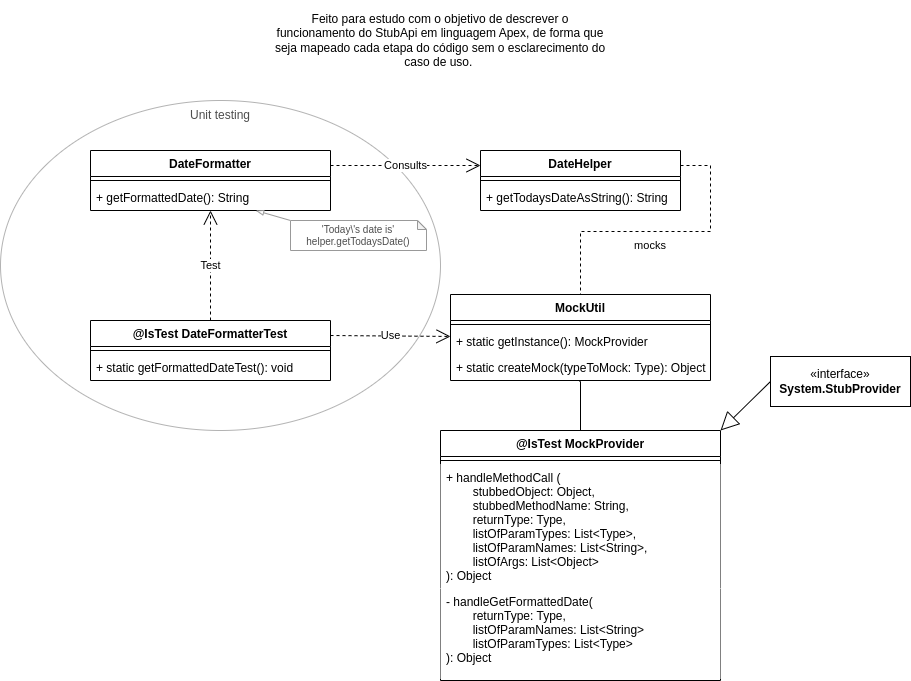

The diagram above was exported from draw.io. Its source (the exported page's mxGraphModel, read from the mxfile embedded in the PNG):
<mxGraphModel dx="2261" dy="766" grid="1" gridSize="10" guides="1" tooltips="1" connect="1" arrows="1" fold="1" page="1" pageScale="1" pageWidth="827" pageHeight="1169" math="0" shadow="0">
  <root>
    <mxCell id="WIyWlLk6GJQsqaUBKTNV-0" />
    <mxCell id="WIyWlLk6GJQsqaUBKTNV-1" parent="WIyWlLk6GJQsqaUBKTNV-0" />
    <mxCell id="KpdZZ4VVWLYCT3Dve8G3-39" value="" style="ellipse;whiteSpace=wrap;html=1;fillColor=none;strokeColor=#B3B3B3;" vertex="1" parent="WIyWlLk6GJQsqaUBKTNV-1">
      <mxGeometry x="-40" y="110" width="440" height="330" as="geometry" />
    </mxCell>
    <mxCell id="zkfFHV4jXpPFQw0GAbJ--0" value="@IsTest MockProvider" style="swimlane;fontStyle=1;align=center;verticalAlign=top;childLayout=stackLayout;horizontal=1;startSize=26;horizontalStack=0;resizeParent=1;resizeLast=0;collapsible=1;marginBottom=0;rounded=0;shadow=0;strokeWidth=1;fillColor=#FFFFFF;" parent="WIyWlLk6GJQsqaUBKTNV-1" vertex="1">
      <mxGeometry x="400" y="440" width="280" height="250" as="geometry">
        <mxRectangle x="230" y="140" width="160" height="26" as="alternateBounds" />
      </mxGeometry>
    </mxCell>
    <mxCell id="zkfFHV4jXpPFQw0GAbJ--4" value="" style="line;html=1;strokeWidth=1;align=left;verticalAlign=middle;spacingTop=-1;spacingLeft=3;spacingRight=3;rotatable=0;labelPosition=right;points=[];portConstraint=eastwest;fillColor=#FFFFFF;" parent="zkfFHV4jXpPFQw0GAbJ--0" vertex="1">
      <mxGeometry y="26" width="280" height="8" as="geometry" />
    </mxCell>
    <mxCell id="KpdZZ4VVWLYCT3Dve8G3-4" value="+ handleMethodCall (&#10;        stubbedObject: Object,&#10;        stubbedMethodName: String,&#10;        returnType: Type,&#10;        listOfParamTypes: List&lt;Type&gt;,&#10;        listOfParamNames: List&lt;String&gt;,&#10;        listOfArgs: List&lt;Object&gt;&#10;): Object&#10;" style="text;align=left;verticalAlign=top;spacingLeft=4;spacingRight=4;overflow=hidden;rotatable=0;points=[[0,0.5],[1,0.5]];portConstraint=eastwest;fillColor=default;" vertex="1" parent="zkfFHV4jXpPFQw0GAbJ--0">
      <mxGeometry y="34" width="280" height="124" as="geometry" />
    </mxCell>
    <mxCell id="KpdZZ4VVWLYCT3Dve8G3-5" value="- handleGetFormattedDate(&#10;        returnType: Type,&#10;        listOfParamNames: List&lt;String&gt;&#10;        listOfParamTypes: List&lt;Type&gt;&#10;): Object" style="text;align=left;verticalAlign=top;spacingLeft=4;spacingRight=4;overflow=hidden;rotatable=0;points=[[0,0.5],[1,0.5]];portConstraint=eastwest;fillColor=default;" vertex="1" parent="zkfFHV4jXpPFQw0GAbJ--0">
      <mxGeometry y="158" width="280" height="90" as="geometry" />
    </mxCell>
    <mxCell id="KpdZZ4VVWLYCT3Dve8G3-0" value="Feito para estudo com o objetivo de descrever o funcionamento do StubApi em linguagem Apex, de forma que seja mapeado cada etapa do código sem o esclarecimento do caso de uso.&amp;nbsp;" style="text;html=1;strokeColor=none;fillColor=none;align=center;verticalAlign=middle;whiteSpace=wrap;rounded=0;" vertex="1" parent="WIyWlLk6GJQsqaUBKTNV-1">
      <mxGeometry x="230" y="10" width="340" height="80" as="geometry" />
    </mxCell>
    <mxCell id="KpdZZ4VVWLYCT3Dve8G3-6" value="«interface»&lt;br&gt;&lt;b&gt;System.StubProvider&lt;/b&gt;" style="html=1;whiteSpace=wrap;" vertex="1" parent="WIyWlLk6GJQsqaUBKTNV-1">
      <mxGeometry x="730" y="366" width="140" height="50" as="geometry" />
    </mxCell>
    <mxCell id="KpdZZ4VVWLYCT3Dve8G3-8" value="" style="endArrow=block;endSize=16;endFill=0;html=1;rounded=0;exitX=0;exitY=0.5;exitDx=0;exitDy=0;entryX=1;entryY=0;entryDx=0;entryDy=0;" edge="1" parent="WIyWlLk6GJQsqaUBKTNV-1" source="KpdZZ4VVWLYCT3Dve8G3-6" target="zkfFHV4jXpPFQw0GAbJ--0">
      <mxGeometry width="160" relative="1" as="geometry">
        <mxPoint x="550" y="710" as="sourcePoint" />
        <mxPoint x="710" y="710" as="targetPoint" />
      </mxGeometry>
    </mxCell>
    <mxCell id="KpdZZ4VVWLYCT3Dve8G3-11" value="MockUtil" style="swimlane;fontStyle=1;align=center;verticalAlign=top;childLayout=stackLayout;horizontal=1;startSize=26;horizontalStack=0;resizeParent=1;resizeParentMax=0;resizeLast=0;collapsible=1;marginBottom=0;whiteSpace=wrap;html=1;" vertex="1" parent="WIyWlLk6GJQsqaUBKTNV-1">
      <mxGeometry x="410" y="304" width="260" height="86" as="geometry" />
    </mxCell>
    <mxCell id="KpdZZ4VVWLYCT3Dve8G3-13" value="" style="line;strokeWidth=1;fillColor=none;align=left;verticalAlign=middle;spacingTop=-1;spacingLeft=3;spacingRight=3;rotatable=0;labelPosition=right;points=[];portConstraint=eastwest;strokeColor=inherit;" vertex="1" parent="KpdZZ4VVWLYCT3Dve8G3-11">
      <mxGeometry y="26" width="260" height="8" as="geometry" />
    </mxCell>
    <mxCell id="KpdZZ4VVWLYCT3Dve8G3-14" value="+ static getInstance(): MockProvider" style="text;strokeColor=none;fillColor=none;align=left;verticalAlign=top;spacingLeft=4;spacingRight=4;overflow=hidden;rotatable=0;points=[[0,0.5],[1,0.5]];portConstraint=eastwest;whiteSpace=wrap;html=1;" vertex="1" parent="KpdZZ4VVWLYCT3Dve8G3-11">
      <mxGeometry y="34" width="260" height="26" as="geometry" />
    </mxCell>
    <mxCell id="KpdZZ4VVWLYCT3Dve8G3-15" value="+ static createMock(typeToMock: Type): Object" style="text;strokeColor=none;fillColor=none;align=left;verticalAlign=top;spacingLeft=4;spacingRight=4;overflow=hidden;rotatable=0;points=[[0,0.5],[1,0.5]];portConstraint=eastwest;whiteSpace=wrap;html=1;" vertex="1" parent="KpdZZ4VVWLYCT3Dve8G3-11">
      <mxGeometry y="60" width="260" height="26" as="geometry" />
    </mxCell>
    <mxCell id="KpdZZ4VVWLYCT3Dve8G3-16" value="" style="endArrow=none;html=1;edgeStyle=orthogonalEdgeStyle;rounded=0;exitX=0.496;exitY=1.038;exitDx=0;exitDy=0;exitPerimeter=0;entryX=0.5;entryY=0;entryDx=0;entryDy=0;" edge="1" parent="WIyWlLk6GJQsqaUBKTNV-1" source="KpdZZ4VVWLYCT3Dve8G3-15" target="zkfFHV4jXpPFQw0GAbJ--0">
      <mxGeometry relative="1" as="geometry">
        <mxPoint x="240" y="490" as="sourcePoint" />
        <mxPoint x="540" y="450" as="targetPoint" />
        <Array as="points">
          <mxPoint x="540" y="391" />
        </Array>
      </mxGeometry>
    </mxCell>
    <mxCell id="KpdZZ4VVWLYCT3Dve8G3-19" value="DateFormatter" style="swimlane;fontStyle=1;align=center;verticalAlign=top;childLayout=stackLayout;horizontal=1;startSize=26;horizontalStack=0;resizeParent=1;resizeParentMax=0;resizeLast=0;collapsible=1;marginBottom=0;whiteSpace=wrap;html=1;" vertex="1" parent="WIyWlLk6GJQsqaUBKTNV-1">
      <mxGeometry x="50" y="160" width="240" height="60" as="geometry" />
    </mxCell>
    <mxCell id="KpdZZ4VVWLYCT3Dve8G3-21" value="" style="line;strokeWidth=1;fillColor=none;align=left;verticalAlign=middle;spacingTop=-1;spacingLeft=3;spacingRight=3;rotatable=0;labelPosition=right;points=[];portConstraint=eastwest;strokeColor=inherit;" vertex="1" parent="KpdZZ4VVWLYCT3Dve8G3-19">
      <mxGeometry y="26" width="240" height="8" as="geometry" />
    </mxCell>
    <mxCell id="KpdZZ4VVWLYCT3Dve8G3-22" value="+ getFormattedDate(): String" style="text;strokeColor=none;fillColor=none;align=left;verticalAlign=top;spacingLeft=4;spacingRight=4;overflow=hidden;rotatable=0;points=[[0,0.5],[1,0.5]];portConstraint=eastwest;whiteSpace=wrap;html=1;" vertex="1" parent="KpdZZ4VVWLYCT3Dve8G3-19">
      <mxGeometry y="34" width="240" height="26" as="geometry" />
    </mxCell>
    <mxCell id="KpdZZ4VVWLYCT3Dve8G3-23" value="DateHelper" style="swimlane;fontStyle=1;align=center;verticalAlign=top;childLayout=stackLayout;horizontal=1;startSize=26;horizontalStack=0;resizeParent=1;resizeParentMax=0;resizeLast=0;collapsible=1;marginBottom=0;whiteSpace=wrap;html=1;" vertex="1" parent="WIyWlLk6GJQsqaUBKTNV-1">
      <mxGeometry x="440" y="160" width="200" height="60" as="geometry" />
    </mxCell>
    <mxCell id="KpdZZ4VVWLYCT3Dve8G3-25" value="" style="line;strokeWidth=1;fillColor=none;align=left;verticalAlign=middle;spacingTop=-1;spacingLeft=3;spacingRight=3;rotatable=0;labelPosition=right;points=[];portConstraint=eastwest;strokeColor=inherit;" vertex="1" parent="KpdZZ4VVWLYCT3Dve8G3-23">
      <mxGeometry y="26" width="200" height="8" as="geometry" />
    </mxCell>
    <mxCell id="KpdZZ4VVWLYCT3Dve8G3-26" value="+ getTodaysDateAsString(): String" style="text;strokeColor=none;fillColor=none;align=left;verticalAlign=top;spacingLeft=4;spacingRight=4;overflow=hidden;rotatable=0;points=[[0,0.5],[1,0.5]];portConstraint=eastwest;whiteSpace=wrap;html=1;" vertex="1" parent="KpdZZ4VVWLYCT3Dve8G3-23">
      <mxGeometry y="34" width="200" height="26" as="geometry" />
    </mxCell>
    <mxCell id="KpdZZ4VVWLYCT3Dve8G3-27" value="Consults" style="endArrow=open;endSize=12;dashed=1;html=1;rounded=0;exitX=1;exitY=0.25;exitDx=0;exitDy=0;entryX=0;entryY=0.25;entryDx=0;entryDy=0;" edge="1" parent="WIyWlLk6GJQsqaUBKTNV-1" source="KpdZZ4VVWLYCT3Dve8G3-19" target="KpdZZ4VVWLYCT3Dve8G3-23">
      <mxGeometry width="160" relative="1" as="geometry">
        <mxPoint x="290" y="260" as="sourcePoint" />
        <mxPoint x="450" y="260" as="targetPoint" />
      </mxGeometry>
    </mxCell>
    <mxCell id="KpdZZ4VVWLYCT3Dve8G3-31" style="rounded=0;orthogonalLoop=1;jettySize=auto;html=1;exitX=0;exitY=0;exitDx=0;exitDy=0;exitPerimeter=0;endArrow=blockThin;endFill=0;strokeColor=#999999;" edge="1" parent="WIyWlLk6GJQsqaUBKTNV-1" source="KpdZZ4VVWLYCT3Dve8G3-30" target="KpdZZ4VVWLYCT3Dve8G3-22">
      <mxGeometry relative="1" as="geometry" />
    </mxCell>
    <mxCell id="KpdZZ4VVWLYCT3Dve8G3-30" value="'Today\'s date is' helper.getTodaysDate()" style="shape=note;whiteSpace=wrap;html=1;backgroundOutline=1;darkOpacity=0.05;size=9;strokeColor=#999999;fontColor=#4D4D4D;fontSize=10;" vertex="1" parent="WIyWlLk6GJQsqaUBKTNV-1">
      <mxGeometry x="250" y="230" width="136" height="30" as="geometry" />
    </mxCell>
    <mxCell id="KpdZZ4VVWLYCT3Dve8G3-32" value="@IsTest DateFormatterTest" style="swimlane;fontStyle=1;align=center;verticalAlign=top;childLayout=stackLayout;horizontal=1;startSize=26;horizontalStack=0;resizeParent=1;resizeParentMax=0;resizeLast=0;collapsible=1;marginBottom=0;whiteSpace=wrap;html=1;" vertex="1" parent="WIyWlLk6GJQsqaUBKTNV-1">
      <mxGeometry x="50" y="330" width="240" height="60" as="geometry" />
    </mxCell>
    <mxCell id="KpdZZ4VVWLYCT3Dve8G3-34" value="" style="line;strokeWidth=1;fillColor=none;align=left;verticalAlign=middle;spacingTop=-1;spacingLeft=3;spacingRight=3;rotatable=0;labelPosition=right;points=[];portConstraint=eastwest;strokeColor=inherit;" vertex="1" parent="KpdZZ4VVWLYCT3Dve8G3-32">
      <mxGeometry y="26" width="240" height="8" as="geometry" />
    </mxCell>
    <mxCell id="KpdZZ4VVWLYCT3Dve8G3-35" value="+ static getFormattedDateTest&lt;span style=&quot;background-color: initial;&quot;&gt;(): void&lt;/span&gt;" style="text;strokeColor=none;fillColor=none;align=left;verticalAlign=top;spacingLeft=4;spacingRight=4;overflow=hidden;rotatable=0;points=[[0,0.5],[1,0.5]];portConstraint=eastwest;whiteSpace=wrap;html=1;" vertex="1" parent="KpdZZ4VVWLYCT3Dve8G3-32">
      <mxGeometry y="34" width="240" height="26" as="geometry" />
    </mxCell>
    <mxCell id="KpdZZ4VVWLYCT3Dve8G3-37" value="Test" style="endArrow=open;endSize=12;dashed=1;html=1;rounded=0;" edge="1" parent="WIyWlLk6GJQsqaUBKTNV-1" source="KpdZZ4VVWLYCT3Dve8G3-32" target="KpdZZ4VVWLYCT3Dve8G3-22">
      <mxGeometry width="160" relative="1" as="geometry">
        <mxPoint x="430" y="340" as="sourcePoint" />
        <mxPoint x="537" y="230" as="targetPoint" />
      </mxGeometry>
    </mxCell>
    <mxCell id="KpdZZ4VVWLYCT3Dve8G3-40" value="Unit testing" style="text;html=1;strokeColor=none;fillColor=none;align=center;verticalAlign=middle;whiteSpace=wrap;rounded=0;fontColor=#4D4D4D;" vertex="1" parent="WIyWlLk6GJQsqaUBKTNV-1">
      <mxGeometry x="130" y="110" width="100" height="30" as="geometry" />
    </mxCell>
    <mxCell id="KpdZZ4VVWLYCT3Dve8G3-42" value="" style="endArrow=none;html=1;edgeStyle=orthogonalEdgeStyle;rounded=0;exitX=1;exitY=0.25;exitDx=0;exitDy=0;entryX=0.5;entryY=0;entryDx=0;entryDy=0;dashed=1;" edge="1" parent="WIyWlLk6GJQsqaUBKTNV-1" source="KpdZZ4VVWLYCT3Dve8G3-23" target="KpdZZ4VVWLYCT3Dve8G3-11">
      <mxGeometry relative="1" as="geometry">
        <mxPoint x="570" y="241" as="sourcePoint" />
        <mxPoint x="571" y="300" as="targetPoint" />
        <Array as="points">
          <mxPoint x="670" y="175" />
          <mxPoint x="670" y="241" />
          <mxPoint x="540" y="241" />
        </Array>
      </mxGeometry>
    </mxCell>
    <mxCell id="KpdZZ4VVWLYCT3Dve8G3-43" value="Use" style="endArrow=open;endSize=12;dashed=1;html=1;rounded=0;exitX=1;exitY=0.25;exitDx=0;exitDy=0;" edge="1" parent="WIyWlLk6GJQsqaUBKTNV-1" source="KpdZZ4VVWLYCT3Dve8G3-32" target="KpdZZ4VVWLYCT3Dve8G3-11">
      <mxGeometry width="160" relative="1" as="geometry">
        <mxPoint x="290" y="420" as="sourcePoint" />
        <mxPoint x="450" y="420" as="targetPoint" />
      </mxGeometry>
    </mxCell>
    <mxCell id="KpdZZ4VVWLYCT3Dve8G3-44" value="mocks" style="text;html=1;strokeColor=none;fillColor=none;align=center;verticalAlign=middle;whiteSpace=wrap;rounded=0;fontSize=11;" vertex="1" parent="WIyWlLk6GJQsqaUBKTNV-1">
      <mxGeometry x="580" y="240" width="60" height="30" as="geometry" />
    </mxCell>
  </root>
</mxGraphModel>